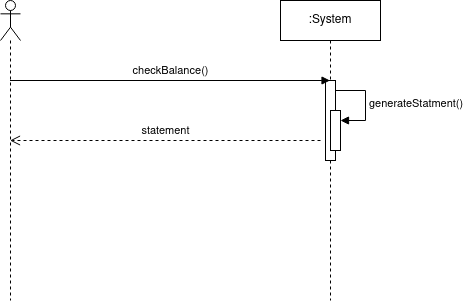

The diagram above was exported from draw.io. Its source (the exported page's mxGraphModel, read from the mxfile embedded in the PNG):
<mxGraphModel dx="954" dy="586" grid="1" gridSize="10" guides="1" tooltips="1" connect="1" arrows="1" fold="1" page="1" pageScale="1" pageWidth="827" pageHeight="1169" math="0" shadow="0">
  <root>
    <mxCell id="0" />
    <mxCell id="1" parent="0" />
    <mxCell id="uFAhXQlHkDznKYTU-1bZ-2" value=":System" style="shape=umlLifeline;perimeter=lifelinePerimeter;whiteSpace=wrap;html=1;container=1;dropTarget=0;collapsible=0;recursiveResize=0;outlineConnect=0;portConstraint=eastwest;newEdgeStyle={&quot;curved&quot;:0,&quot;rounded&quot;:0};" parent="1" vertex="1">
      <mxGeometry x="320" y="80" width="100" height="300" as="geometry" />
    </mxCell>
    <mxCell id="uFAhXQlHkDznKYTU-1bZ-5" value="" style="html=1;points=[[0,0,0,0,5],[0,1,0,0,-5],[1,0,0,0,5],[1,1,0,0,-5]];perimeter=orthogonalPerimeter;outlineConnect=0;targetShapes=umlLifeline;portConstraint=eastwest;newEdgeStyle={&quot;curved&quot;:0,&quot;rounded&quot;:0};" parent="uFAhXQlHkDznKYTU-1bZ-2" vertex="1">
      <mxGeometry x="45" y="80" width="10" height="80" as="geometry" />
    </mxCell>
    <mxCell id="uFAhXQlHkDznKYTU-1bZ-6" value="" style="html=1;points=[[0,0,0,0,5],[0,1,0,0,-5],[1,0,0,0,5],[1,1,0,0,-5]];perimeter=orthogonalPerimeter;outlineConnect=0;targetShapes=umlLifeline;portConstraint=eastwest;newEdgeStyle={&quot;curved&quot;:0,&quot;rounded&quot;:0};" parent="uFAhXQlHkDznKYTU-1bZ-2" vertex="1">
      <mxGeometry x="50" y="110" width="10" height="40" as="geometry" />
    </mxCell>
    <mxCell id="uFAhXQlHkDznKYTU-1bZ-7" value="generateStatment()" style="html=1;align=left;spacingLeft=2;endArrow=block;rounded=0;edgeStyle=orthogonalEdgeStyle;curved=0;rounded=0;" parent="uFAhXQlHkDznKYTU-1bZ-2" edge="1">
      <mxGeometry relative="1" as="geometry">
        <mxPoint x="55" y="90" as="sourcePoint" />
        <Array as="points">
          <mxPoint x="85" y="120" />
        </Array>
        <mxPoint x="60" y="120" as="targetPoint" />
      </mxGeometry>
    </mxCell>
    <mxCell id="uFAhXQlHkDznKYTU-1bZ-4" value="checkBalance()" style="html=1;verticalAlign=bottom;endArrow=block;curved=0;rounded=0;" parent="1" edge="1">
      <mxGeometry width="80" relative="1" as="geometry">
        <mxPoint x="49.5" y="160" as="sourcePoint" />
        <mxPoint x="369.5" y="160" as="targetPoint" />
      </mxGeometry>
    </mxCell>
    <mxCell id="uFAhXQlHkDznKYTU-1bZ-8" value="statement" style="html=1;verticalAlign=bottom;endArrow=open;dashed=1;endSize=8;curved=0;rounded=0;" parent="1" target="QJDcQVUvcgXgP4PoJNe8-2" edge="1">
      <mxGeometry relative="1" as="geometry">
        <mxPoint x="360" y="220" as="sourcePoint" />
        <mxPoint x="99.5" y="220" as="targetPoint" />
      </mxGeometry>
    </mxCell>
    <mxCell id="QJDcQVUvcgXgP4PoJNe8-2" value="" style="shape=umlLifeline;perimeter=lifelinePerimeter;whiteSpace=wrap;html=1;container=1;dropTarget=0;collapsible=0;recursiveResize=0;outlineConnect=0;portConstraint=eastwest;newEdgeStyle={&quot;curved&quot;:0,&quot;rounded&quot;:0};participant=umlActor;" vertex="1" parent="1">
      <mxGeometry x="40" y="80" width="20" height="300" as="geometry" />
    </mxCell>
  </root>
</mxGraphModel>